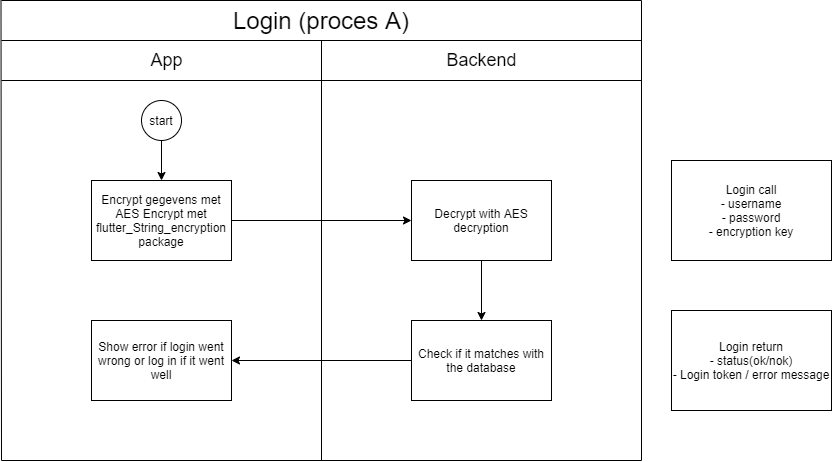

The diagram above was exported from draw.io. Its source (the exported page's mxGraphModel, read from the mxfile embedded in the PNG):
<mxGraphModel dx="2062" dy="1073" grid="1" gridSize="10" guides="1" tooltips="1" connect="1" arrows="1" fold="1" page="1" pageScale="1" pageWidth="827" pageHeight="1169" math="0" shadow="0">
  <root>
    <mxCell id="0" />
    <mxCell id="1" parent="0" />
    <mxCell id="x1NWlPdGHe-1Unt2VoEV-9" value="" style="edgeStyle=orthogonalEdgeStyle;rounded=0;orthogonalLoop=1;jettySize=auto;html=1;" edge="1" parent="1" source="x1NWlPdGHe-1Unt2VoEV-5" target="x1NWlPdGHe-1Unt2VoEV-8">
      <mxGeometry relative="1" as="geometry" />
    </mxCell>
    <mxCell id="x1NWlPdGHe-1Unt2VoEV-5" value="Encrypt gegevens met AES Encrypt met flutter_String_encryption package" style="rounded=0;whiteSpace=wrap;html=1;" vertex="1" parent="1">
      <mxGeometry x="210" y="320" width="140" height="80" as="geometry" />
    </mxCell>
    <mxCell id="x1NWlPdGHe-1Unt2VoEV-7" value="&lt;font style=&quot;font-size: 24px&quot;&gt;Login (proces A)&lt;/font&gt;" style="text;html=1;strokeColor=none;fillColor=none;align=center;verticalAlign=middle;whiteSpace=wrap;rounded=0;" vertex="1" parent="1">
      <mxGeometry x="340" y="140" width="200" height="40" as="geometry" />
    </mxCell>
    <mxCell id="x1NWlPdGHe-1Unt2VoEV-26" value="" style="edgeStyle=orthogonalEdgeStyle;rounded=0;orthogonalLoop=1;jettySize=auto;html=1;" edge="1" parent="1" source="x1NWlPdGHe-1Unt2VoEV-8" target="x1NWlPdGHe-1Unt2VoEV-25">
      <mxGeometry relative="1" as="geometry" />
    </mxCell>
    <mxCell id="x1NWlPdGHe-1Unt2VoEV-8" value="Decrypt with AES decryption" style="rounded=0;whiteSpace=wrap;html=1;" vertex="1" parent="1">
      <mxGeometry x="530" y="320" width="140" height="80" as="geometry" />
    </mxCell>
    <mxCell id="x1NWlPdGHe-1Unt2VoEV-12" value="" style="endArrow=none;html=1;" edge="1" parent="1">
      <mxGeometry width="50" height="50" relative="1" as="geometry">
        <mxPoint x="120" y="600" as="sourcePoint" />
        <mxPoint x="119.5" y="140" as="targetPoint" />
      </mxGeometry>
    </mxCell>
    <mxCell id="x1NWlPdGHe-1Unt2VoEV-19" value="" style="edgeStyle=orthogonalEdgeStyle;rounded=0;orthogonalLoop=1;jettySize=auto;html=1;" edge="1" parent="1" source="x1NWlPdGHe-1Unt2VoEV-13" target="x1NWlPdGHe-1Unt2VoEV-5">
      <mxGeometry relative="1" as="geometry" />
    </mxCell>
    <mxCell id="x1NWlPdGHe-1Unt2VoEV-13" value="start" style="ellipse;whiteSpace=wrap;html=1;aspect=fixed;" vertex="1" parent="1">
      <mxGeometry x="260" y="240" width="40" height="40" as="geometry" />
    </mxCell>
    <mxCell id="x1NWlPdGHe-1Unt2VoEV-14" value="" style="endArrow=none;html=1;" edge="1" parent="1">
      <mxGeometry width="50" height="50" relative="1" as="geometry">
        <mxPoint x="760" y="140" as="sourcePoint" />
        <mxPoint x="120" y="140" as="targetPoint" />
      </mxGeometry>
    </mxCell>
    <mxCell id="x1NWlPdGHe-1Unt2VoEV-15" value="" style="endArrow=none;html=1;" edge="1" parent="1">
      <mxGeometry width="50" height="50" relative="1" as="geometry">
        <mxPoint x="760" y="600" as="sourcePoint" />
        <mxPoint x="760" y="140" as="targetPoint" />
      </mxGeometry>
    </mxCell>
    <mxCell id="x1NWlPdGHe-1Unt2VoEV-16" value="" style="endArrow=none;html=1;" edge="1" parent="1">
      <mxGeometry width="50" height="50" relative="1" as="geometry">
        <mxPoint x="440" y="600" as="sourcePoint" />
        <mxPoint x="440" y="180" as="targetPoint" />
      </mxGeometry>
    </mxCell>
    <mxCell id="x1NWlPdGHe-1Unt2VoEV-17" value="" style="endArrow=none;html=1;" edge="1" parent="1">
      <mxGeometry width="50" height="50" relative="1" as="geometry">
        <mxPoint x="120" y="180" as="sourcePoint" />
        <mxPoint x="760" y="180" as="targetPoint" />
      </mxGeometry>
    </mxCell>
    <mxCell id="x1NWlPdGHe-1Unt2VoEV-20" value="" style="endArrow=none;html=1;" edge="1" parent="1">
      <mxGeometry width="50" height="50" relative="1" as="geometry">
        <mxPoint x="120" y="220" as="sourcePoint" />
        <mxPoint x="760" y="220" as="targetPoint" />
      </mxGeometry>
    </mxCell>
    <mxCell id="x1NWlPdGHe-1Unt2VoEV-23" value="&lt;span style=&quot;font-size: 18px&quot;&gt;App&lt;/span&gt;" style="text;html=1;align=center;verticalAlign=middle;resizable=0;points=[];autosize=0;rotation=0;" vertex="1" parent="1">
      <mxGeometry x="260" y="190" width="50" height="20" as="geometry" />
    </mxCell>
    <mxCell id="x1NWlPdGHe-1Unt2VoEV-24" value="&lt;span style=&quot;font-size: 18px&quot;&gt;Backend&lt;/span&gt;" style="text;html=1;align=center;verticalAlign=middle;resizable=0;points=[];autosize=0;rotation=0;" vertex="1" parent="1">
      <mxGeometry x="575" y="190" width="50" height="20" as="geometry" />
    </mxCell>
    <mxCell id="x1NWlPdGHe-1Unt2VoEV-33" value="" style="edgeStyle=orthogonalEdgeStyle;rounded=0;orthogonalLoop=1;jettySize=auto;html=1;" edge="1" parent="1" source="x1NWlPdGHe-1Unt2VoEV-25" target="x1NWlPdGHe-1Unt2VoEV-32">
      <mxGeometry relative="1" as="geometry" />
    </mxCell>
    <mxCell id="x1NWlPdGHe-1Unt2VoEV-25" value="Check if it matches with the database" style="whiteSpace=wrap;html=1;rounded=0;" vertex="1" parent="1">
      <mxGeometry x="530" y="460" width="140" height="80" as="geometry" />
    </mxCell>
    <mxCell id="x1NWlPdGHe-1Unt2VoEV-31" value="Login call&lt;br&gt;- username&lt;br&gt;- password&lt;br&gt;- encryption key&lt;br&gt;" style="rounded=0;whiteSpace=wrap;html=1;" vertex="1" parent="1">
      <mxGeometry x="790" y="300" width="160" height="100" as="geometry" />
    </mxCell>
    <mxCell id="x1NWlPdGHe-1Unt2VoEV-32" value="Show error if login went wrong or log in if it went well" style="whiteSpace=wrap;html=1;rounded=0;" vertex="1" parent="1">
      <mxGeometry x="210" y="460" width="140" height="80" as="geometry" />
    </mxCell>
    <mxCell id="x1NWlPdGHe-1Unt2VoEV-34" value="Login return&lt;br&gt;- status(ok/nok)&lt;br&gt;- Login token / error message" style="rounded=0;whiteSpace=wrap;html=1;" vertex="1" parent="1">
      <mxGeometry x="790" y="450" width="160" height="100" as="geometry" />
    </mxCell>
    <mxCell id="x1NWlPdGHe-1Unt2VoEV-35" value="" style="endArrow=none;html=1;" edge="1" parent="1">
      <mxGeometry width="50" height="50" relative="1" as="geometry">
        <mxPoint x="120" y="600" as="sourcePoint" />
        <mxPoint x="760" y="600" as="targetPoint" />
      </mxGeometry>
    </mxCell>
  </root>
</mxGraphModel>